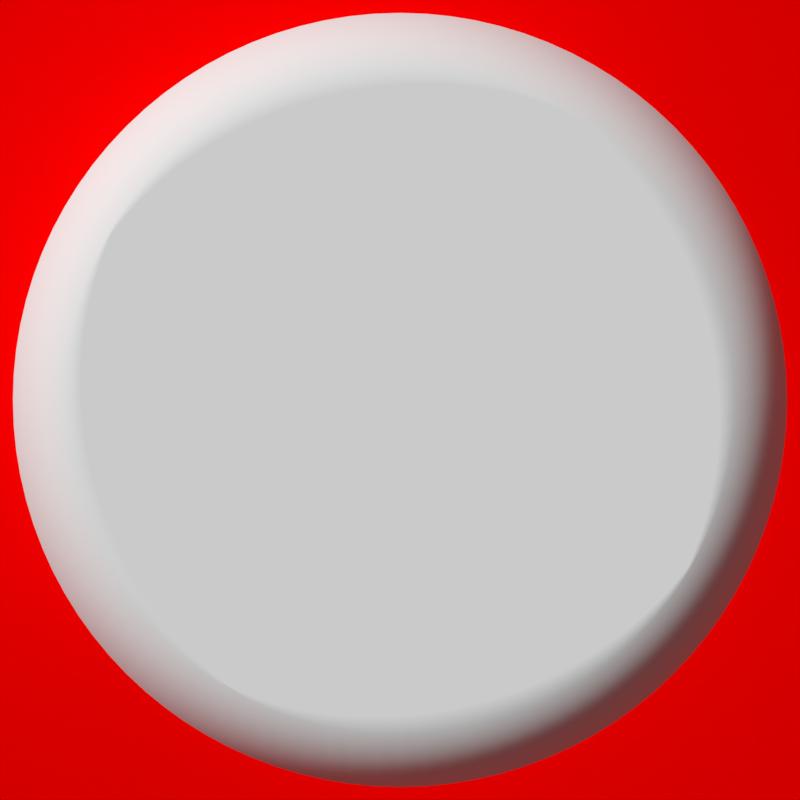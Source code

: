 # Source: knob.blend  (saved by Blender 2.78.0; exported with 4.5.12 LTS)
import bpy
from mathutils import Matrix  # noqa: F401  (used for matrix-valued properties, if any)

bpy.ops.wm.read_factory_settings(use_empty=True)
scene = bpy.context.scene
scene.name = 'Scene'

# ---- collections
col_collection_1 = bpy.data.collections.new('Collection 1'); scene.collection.children.link(col_collection_1)

# ---- materials (node trees are filled in below, after node groups)
mat_material_001 = bpy.data.materials.new('Material.001')
mat_material_001.alpha_threshold = 0.0
mat_material_001.roughness = 0.5
mat_material_002 = bpy.data.materials.new('Material.002')
mat_material_002.alpha_threshold = 0.0
mat_material_002.roughness = 0.5

# ---- material node trees
mat_material_001.use_nodes = True; mat_material_001.node_tree.nodes.clear()
_N = mat_material_001.node_tree.nodes; _L = mat_material_001.node_tree.links
n0 = _N.new('ShaderNodeOutputMaterial'); n0.name = 'Material Output'; n0.location = (626, 300)
n1 = _N.new('ShaderNodeBsdfDiffuse'); n1.name = 'Diffuse BSDF'; n1.location = (19, 239)
n1.inputs[0].default_value = (1.0, 0.0, 0.0, 1.0)
_L.new(n1.outputs[0], n0.inputs[0])
n0.is_active_output = True
mat_material_002.use_nodes = True; mat_material_002.node_tree.nodes.clear()
_N = mat_material_002.node_tree.nodes; _L = mat_material_002.node_tree.links
n0 = _N.new('ShaderNodeOutputMaterial'); n0.name = 'Material Output'; n0.location = (471, 300)
n1 = _N.new('ShaderNodeBsdfDiffuse'); n1.name = 'Diffuse BSDF'; n1.location = (19, 184)
n1.inputs[0].default_value = (1.0, 1.0, 1.0, 1.0)
_L.new(n1.outputs[0], n0.inputs[0])
n0.is_active_output = True

# ---- world
world_world = bpy.data.worlds.new('World'); scene.world = world_world
world_world.color = (0.05088, 0.05088, 0.05088)
world_world.use_sun_shadow = False
world_world.sun_shadow_jitter_overblur = 0.0
world_world.cycles.sampling_method = 'MANUAL'

# ---- cameras
cam_camera = bpy.data.cameras.new('Camera')
cam_camera.type = 'ORTHO'
cam_camera.clip_start = 0.001
cam_camera.clip_end = 100.0
cam_camera.lens = 35.0
cam_camera.sensor_width = 32.12
cam_camera.sensor_height = 18.0
cam_camera.ortho_scale = 0.0155
cam_camera.dof.focus_distance = 0.0

# ---- lights
light_lamp = bpy.data.lights.new('Lamp', 'SUN')
light_lamp.transmission_factor = 0.0
light_lamp.cutoff_distance = 30.0
light_lamp.use_shadow = False
light_lamp.angle = 0.1993
light_lamp.energy = 2.4
light_lamp.shadow_buffer_clip_start = 1.001
light_lamp.shadow_soft_size = 0.1
light_lamp.shadow_cascade_max_distance = 1000.0

# ---- meshes
me_plane = bpy.data.meshes.new('Plane')
me_plane.from_pydata([(-1.0, -1.0, 0.0), (1.0, -1.0, 0.0), (-1.0, 1.0, 0.0), (1.0, 1.0, 0.0)], [], [(0, 1, 3, 2)])
me_plane.materials.append(mat_material_001)
me_plane.use_remesh_preserve_volume = False
me_plane.use_remesh_preserve_attributes = False
me_plane.use_mirror_vertex_groups = False
me_plane.update()
me_circle = bpy.data.meshes.new('Circle')
me_circle.from_pydata([(0.0, 0.0075, 0.0), (-0.0004905, 0.007484, 0.0), (-0.0009789, 0.007436, 0.0), (-0.001463, 0.007356, 0.0), (-0.001941, 0.007244, 0.0), (-0.002411, 0.007102, 0.0), (-0.00287, 0.006929, 0.0), (-0.003317, 0.006727, 0.0), (-0.00375, 0.006495, 0.0), (-0.004167, 0.006236, 0.0), (-0.004566, 0.00595, 0.0), (-0.004945, 0.005639, 0.0), (-0.005303, 0.005303, 0.0), (-0.005639, 0.004945, 0.0), (-0.00595, 0.004566, 0.0), (-0.006236, 0.004167, 0.0), (-0.006495, 0.00375, 0.0), (-0.006727, 0.003317, 0.0), (-0.006929, 0.00287, 0.0), (-0.007102, 0.002411, 0.0), (-0.007244, 0.001941, 0.0), (-0.007356, 0.001463, 0.0), (-0.007436, 0.0009789, 0.0), (-0.007484, 0.0004905, 0.0), (-0.0075, 1.46e-09, 0.0), (-0.007484, -0.0004905, 0.0), (-0.007436, -0.0009789, 0.0), (-0.007356, -0.001463, 0.0), (-0.007244, -0.001941, 0.0), (-0.007102, -0.002411, 0.0), (-0.006929, -0.00287, 0.0), (-0.006727, -0.003317, 0.0), (-0.006495, -0.00375, 0.0), (-0.006236, -0.004167, 0.0), (-0.00595, -0.004566, 0.0), (-0.005639, -0.004945, 0.0), (-0.005303, -0.005303, 0.0), (-0.004945, -0.005639, 0.0), (-0.004566, -0.00595, 0.0), (-0.004167, -0.006236, 0.0), (-0.00375, -0.006495, 0.0), (-0.003317, -0.006727, 0.0), (-0.00287, -0.006929, 0.0), (-0.002411, -0.007102, 0.0), (-0.001941, -0.007244, 0.0), (-0.001463, -0.007356, 0.0), (-0.0009789, -0.007436, 0.0), (-0.0004905, -0.007484, 0.0), (1.138e-08, -0.0075, 0.0), (0.0004905, -0.007484, 0.0), (0.000979, -0.007436, 0.0), (0.001463, -0.007356, 0.0), (0.001941, -0.007244, 0.0), (0.002411, -0.007102, 0.0), (0.00287, -0.006929, 0.0), (0.003317, -0.006727, 0.0), (0.00375, -0.006495, 0.0), (0.004167, -0.006236, 0.0), (0.004566, -0.00595, 0.0), (0.004945, -0.005639, 0.0), (0.005303, -0.005303, 0.0), (0.005639, -0.004945, 0.0), (0.00595, -0.004566, 0.0), (0.006236, -0.004167, 0.0), (0.006495, -0.00375, 0.0), (0.006727, -0.003317, 0.0), (0.006929, -0.00287, 0.0), (0.007102, -0.002411, 0.0), (0.007244, -0.001941, 0.0), (0.007356, -0.001463, 0.0), (0.007436, -0.0009789, 0.0), (0.007484, -0.0004905, 0.0), (0.0075, 1.082e-08, 0.0), (0.007484, 0.0004905, 0.0), (0.007436, 0.000979, 0.0), (0.007356, 0.001463, 0.0), (0.007244, 0.001941, 0.0), (0.007102, 0.002411, 0.0), (0.006929, 0.00287, 0.0), (0.006727, 0.003317, 0.0), (0.006495, 0.00375, 0.0), (0.006236, 0.004167, 0.0), (0.00595, 0.004566, 0.0), (0.005639, 0.004945, 0.0), (0.005303, 0.005303, 0.0), (0.004945, 0.005639, 0.0), (0.004566, 0.00595, 0.0), (0.004167, 0.006236, 0.0), (0.00375, 0.006495, 0.0), (0.003317, 0.006727, 0.0), (0.00287, 0.006929, 0.0), (0.002411, 0.007102, 0.0), (0.001941, 0.007244, 0.0), (0.001463, 0.007356, 0.0), (0.000979, 0.007436, 0.0), (0.0004905, 0.007484, 0.0), (0.0, 0.0075, 0.008), (-0.0004905, 0.007484, 0.008), (-0.0009789, 0.007436, 0.008), (-0.001463, 0.007356, 0.008), (-0.001941, 0.007244, 0.008), (-0.002411, 0.007102, 0.008), (-0.00287, 0.006929, 0.008), (-0.003317, 0.006727, 0.008), (-0.00375, 0.006495, 0.008), (-0.004167, 0.006236, 0.008), (-0.004566, 0.00595, 0.008), (-0.004945, 0.005639, 0.008), (-0.005303, 0.005303, 0.008), (-0.005639, 0.004945, 0.008), (-0.00595, 0.004566, 0.008), (-0.006236, 0.004167, 0.008), (-0.006495, 0.00375, 0.008), (-0.006727, 0.003317, 0.008), (-0.006929, 0.00287, 0.008), (-0.007102, 0.002411, 0.008), (-0.007244, 0.001941, 0.008), (-0.007356, 0.001463, 0.008), (-0.007436, 0.0009789, 0.008), (-0.007484, 0.0004905, 0.008), (-0.0075, 1.46e-09, 0.008), (-0.007484, -0.0004905, 0.008), (-0.007436, -0.0009789, 0.008), (-0.007356, -0.001463, 0.008), (-0.007244, -0.001941, 0.008), (-0.007102, -0.002411, 0.008), (-0.006929, -0.00287, 0.008), (-0.006727, -0.003317, 0.008), (-0.006495, -0.00375, 0.008), (-0.006236, -0.004167, 0.008), (-0.00595, -0.004566, 0.008), (-0.005639, -0.004945, 0.008), (-0.005303, -0.005303, 0.008), (-0.004945, -0.005639, 0.008), (-0.004566, -0.00595, 0.008), (-0.004167, -0.006236, 0.008), (-0.00375, -0.006495, 0.008), (-0.003317, -0.006727, 0.008), (-0.00287, -0.006929, 0.008), (-0.002411, -0.007102, 0.008), (-0.001941, -0.007244, 0.008), (-0.001463, -0.007356, 0.008), (-0.0009789, -0.007436, 0.008), (-0.0004905, -0.007484, 0.008), (1.138e-08, -0.0075, 0.008), (0.0004905, -0.007484, 0.008), (0.000979, -0.007436, 0.008), (0.001463, -0.007356, 0.008), (0.001941, -0.007244, 0.008), (0.002411, -0.007102, 0.008), (0.00287, -0.006929, 0.008), (0.003317, -0.006727, 0.008), (0.00375, -0.006495, 0.008), (0.004167, -0.006236, 0.008), (0.004566, -0.00595, 0.008), (0.004945, -0.005639, 0.008), (0.005303, -0.005303, 0.008), (0.005639, -0.004945, 0.008), (0.00595, -0.004566, 0.008), (0.006236, -0.004167, 0.008), (0.006495, -0.00375, 0.008), (0.006727, -0.003317, 0.008), (0.006929, -0.00287, 0.008), (0.007102, -0.002411, 0.008), (0.007244, -0.001941, 0.008), (0.007356, -0.001463, 0.008), (0.007436, -0.0009789, 0.008), (0.007484, -0.0004905, 0.008), (0.0075, 1.082e-08, 0.008), (0.007484, 0.0004905, 0.008), (0.007436, 0.000979, 0.008), (0.007356, 0.001463, 0.008), (0.007244, 0.001941, 0.008), (0.007102, 0.002411, 0.008), (0.006929, 0.00287, 0.008), (0.006727, 0.003317, 0.008), (0.006495, 0.00375, 0.008), (0.006236, 0.004167, 0.008), (0.00595, 0.004566, 0.008), (0.005639, 0.004945, 0.008), (0.005303, 0.005303, 0.008), (0.004945, 0.005639, 0.008), (0.004566, 0.00595, 0.008), (0.004167, 0.006236, 0.008), (0.00375, 0.006495, 0.008), (0.003317, 0.006727, 0.008), (0.00287, 0.006929, 0.008), (0.002411, 0.007102, 0.008), (0.001941, 0.007244, 0.008), (0.001463, 0.007356, 0.008), (0.000979, 0.007436, 0.008), (0.0004905, 0.007484, 0.008), (5.987e-10, 0.006498, 0.009), (-0.000425, 0.006485, 0.009), (-0.0008482, 0.006443, 0.009), (-0.001268, 0.006374, 0.009), (-0.001682, 0.006277, 0.009), (-0.002089, 0.006154, 0.009), (-0.002487, 0.006004, 0.009), (-0.002874, 0.005828, 0.009), (-0.003249, 0.005628, 0.009), (-0.00361, 0.005403, 0.009), (-0.003956, 0.005156, 0.009), (-0.004285, 0.004886, 0.009), (-0.004595, 0.004595, 0.009), (-0.004886, 0.004285, 0.009), (-0.005156, 0.003956, 0.009), (-0.005403, 0.00361, 0.009), (-0.005628, 0.003249, 0.009), (-0.005828, 0.002874, 0.009), (-0.006004, 0.002487, 0.009), (-0.006154, 0.002089, 0.009), (-0.006277, 0.001682, 0.009), (-0.006374, 0.001268, 0.009), (-0.006443, 0.0008482, 0.009), (-0.006485, 0.000425, 0.009), (-0.006498, 1.661e-09, 0.009), (-0.006485, -0.000425, 0.009), (-0.006443, -0.0008482, 0.009), (-0.006374, -0.001268, 0.009), (-0.006277, -0.001682, 0.009), (-0.006154, -0.002089, 0.009), (-0.006004, -0.002487, 0.009), (-0.005828, -0.002874, 0.009), (-0.005628, -0.003249, 0.009), (-0.005403, -0.00361, 0.009), (-0.005156, -0.003956, 0.009), (-0.004886, -0.004285, 0.009), (-0.004595, -0.004595, 0.009), (-0.004285, -0.004886, 0.009), (-0.003956, -0.005156, 0.009), (-0.00361, -0.005403, 0.009), (-0.003249, -0.005628, 0.009), (-0.002874, -0.005828, 0.009), (-0.002487, -0.006004, 0.009), (-0.002089, -0.006154, 0.009), (-0.001682, -0.006277, 0.009), (-0.001268, -0.006374, 0.009), (-0.0008482, -0.006443, 0.009), (-0.000425, -0.006485, 0.009), (1.046e-08, -0.006498, 0.009), (0.000425, -0.006485, 0.009), (0.0008482, -0.006443, 0.009), (0.001268, -0.006374, 0.009), (0.001682, -0.006277, 0.009), (0.002089, -0.006154, 0.009), (0.002487, -0.006004, 0.009), (0.002874, -0.005828, 0.009), (0.003249, -0.005628, 0.009), (0.00361, -0.005403, 0.009), (0.003956, -0.005156, 0.009), (0.004285, -0.004886, 0.009), (0.004595, -0.004595, 0.009), (0.004886, -0.004285, 0.009), (0.005156, -0.003956, 0.009), (0.005403, -0.00361, 0.009), (0.005628, -0.003249, 0.009), (0.005828, -0.002874, 0.009), (0.006004, -0.002487, 0.009), (0.006154, -0.002089, 0.009), (0.006277, -0.001682, 0.009), (0.006374, -0.001268, 0.009), (0.006443, -0.0008482, 0.009), (0.006485, -0.000425, 0.009), (0.006498, 9.769e-09, 0.009), (0.006485, 0.000425, 0.009), (0.006443, 0.0008482, 0.009), (0.006374, 0.001268, 0.009), (0.006277, 0.001682, 0.009), (0.006154, 0.002089, 0.009), (0.006004, 0.002487, 0.009), (0.005828, 0.002874, 0.009), (0.005628, 0.003249, 0.009), (0.005403, 0.00361, 0.009), (0.005156, 0.003956, 0.009), (0.004886, 0.004285, 0.009), (0.004595, 0.004595, 0.009), (0.004285, 0.004886, 0.009), (0.003956, 0.005156, 0.009), (0.00361, 0.005403, 0.009), (0.003249, 0.005628, 0.009), (0.002874, 0.005828, 0.009), (0.002487, 0.006004, 0.009), (0.002089, 0.006154, 0.009), (0.001682, 0.006277, 0.009), (0.001268, 0.006374, 0.009), (0.0008482, 0.006443, 0.009), (0.000425, 0.006485, 0.009), (-0.005592, 0.003218, 0.009), (-0.005755, 0.002813, 0.009), (-0.005893, 0.002395, 0.009), (-0.006005, 0.001968, 0.009), (-0.006091, 0.001532, 0.009), (-0.006149, 0.00109, 0.009), (-0.006181, 0.0006432, 0.009), (-0.006185, 0.0001941, 0.009), (-0.006162, -0.0002556, 0.009), (-0.006112, -0.0007039, 0.009), (-0.006035, -0.001149, 0.009), (-0.005931, -0.001589, 0.009), (-0.005801, -0.002022, 0.009), (-0.005645, -0.002446, 0.009), (-0.005464, -0.00286, 0.009), (-0.005259, -0.003261, 0.009), (-0.005031, -0.003647, 0.009), (-0.004781, -0.004018, 0.009), (-0.004509, -0.004372, 0.009), (-0.004217, -0.004707, 0.009), (-0.003906, -0.005021, 0.009), (-0.003578, -0.005313, 0.009), (-0.003233, -0.005583, 0.009), (-0.005328, 0.003549, 0.009), (-0.005476, 0.003128, 0.009), (-0.005599, 0.002693, 0.009), (-0.005697, 0.002248, 0.009), (-0.00577, 0.001793, 0.009), (-0.005816, 0.00133, 0.009), (-0.005835, 0.0008628, 0.009), (-0.005829, 0.0003919, 0.009), (-0.005796, -8.031e-05, 0.009), (-0.005736, -0.0005518, 0.009), (-0.005651, -0.001021, 0.009), (-0.00554, -0.001484, 0.009), (-0.005404, -0.001942, 0.009), (-0.005244, -0.00239, 0.009), (-0.005059, -0.002828, 0.009), (-0.004852, -0.003254, 0.009), (-0.004622, -0.003665, 0.009), (-0.004371, -0.00406, 0.009), (-0.0041, -0.004437, 0.009), (-0.00381, -0.004795, 0.009), (-0.003503, -0.005132, 0.009), (-0.003179, -0.005447, 0.009), (-0.00284, -0.005738, 0.009), (-0.005039, 0.003866, 0.009), (-0.005169, 0.003431, 0.009), (-0.005275, 0.002982, 0.009), (-0.005356, 0.00252, 0.009), (-0.005413, 0.002049, 0.009), (-0.005444, 0.001569, 0.009), (-0.005451, 0.001082, 0.009), (-0.005432, 0.000592, 0.009), (-0.005388, 9.959e-05, 0.009), (-0.00532, -0.0003928, 0.009), (-0.005226, -0.000883, 0.009), (-0.005109, -0.001369, 0.009), (-0.004968, -0.001848, 0.009), (-0.004803, -0.00232, 0.009), (-0.004617, -0.00278, 0.009), (-0.004408, -0.003229, 0.009), (-0.004179, -0.003663, 0.009), (-0.00393, -0.004081, 0.009), (-0.003663, -0.00448, 0.009), (-0.003378, -0.004861, 0.009), (-0.003077, -0.00522, 0.009), (-0.002761, -0.005556, 0.009), (-0.002431, -0.005867, 0.009), (-0.004726, 0.004166, 0.009), (-0.004835, 0.003721, 0.009), (-0.00492, 0.003259, 0.009), (-0.004983, 0.002785, 0.009), (-0.005022, 0.002299, 0.009), (-0.005038, 0.001803, 0.009), (-0.00503, 0.001301, 0.009), (-0.004998, 0.0007933, 0.009), (-0.004943, 0.000283, 0.009), (-0.004865, -0.000228, 0.009), (-0.004763, -0.0007374, 0.009), (-0.00464, -0.001243, 0.009), (-0.004494, -0.001743, 0.009), (-0.004327, -0.002235, 0.009), (-0.004139, -0.002717, 0.009), (-0.003932, -0.003186, 0.009), (-0.003706, -0.003641, 0.009), (-0.003461, -0.004081, 0.009), (-0.0032, -0.004502, 0.009), (-0.002923, -0.004903, 0.009), (-0.002631, -0.005283, 0.009), (-0.002327, -0.005639, 0.009), (-0.00201, -0.005971, 0.009), (-0.004391, 0.00445, 0.009), (-0.004475, 0.003995, 0.009), (-0.004539, 0.003525, 0.009), (-0.004581, 0.003039, 0.009), (-0.004601, 0.002541, 0.009), (-0.004599, 0.002033, 0.009), (-0.004576, 0.001517, 0.009), (-0.00453, 0.0009946, 0.009), (-0.004463, 0.0004688, 0.009), (-0.004375, -5.854e-05, 0.009), (-0.004266, -0.000585, 0.009), (-0.004137, -0.001108, 0.009), (-0.003987, -0.001626, 0.009), (-0.003818, -0.002137, 0.009), (-0.003631, -0.002638, 0.009), (-0.003426, -0.003127, 0.009), (-0.003204, -0.003602, 0.009), (-0.002967, -0.00406, 0.009), (-0.002714, -0.004501, 0.009), (-0.002448, -0.004922, 0.009), (-0.002169, -0.005322, 0.009), (-0.001878, -0.005698, 0.009), (-0.001577, -0.006049, 0.009), (-0.004034, 0.004715, 0.009), (-0.004094, 0.004254, 0.009), (-0.004133, 0.003776, 0.009), (-0.004153, 0.003282, 0.009), (-0.004152, 0.002775, 0.009), (-0.004132, 0.002257, 0.009), (-0.004092, 0.001729, 0.009), (-0.004032, 0.001195, 0.009), (-0.003953, 0.0006556, 0.009), (-0.003855, 0.0001144, 0.009), (-0.003738, -0.0004267, 0.009), (-0.003603, -0.0009655, 0.009), (-0.003451, -0.0015, 0.009), (-0.003281, -0.002027, 0.009), (-0.003096, -0.002544, 0.009), (-0.002895, -0.003051, 0.009), (-0.002679, -0.003543, 0.009), (-0.00245, -0.00402, 0.009), (-0.002208, -0.00448, 0.009), (-0.001955, -0.004919, 0.009), (-0.001691, -0.005337, 0.009), (-0.001418, -0.005731, 0.009), (-0.001137, -0.0061, 0.009), (-0.003659, 0.00496, 0.009), (-0.003691, 0.004496, 0.009), (-0.003705, 0.004013, 0.009), (-0.0037, 0.003513, 0.009), (-0.003679, 0.002999, 0.009), (-0.003639, 0.002473, 0.009), (-0.003582, 0.001936, 0.009), (-0.003507, 0.001392, 0.009), (-0.003416, 0.0008424, 0.009), (-0.003308, 0.0002897, 0.009), (-0.003183, -0.0002637, 0.009), (-0.003044, -0.0008155, 0.009), (-0.002889, -0.001363, 0.009), (-0.00272, -0.001905, 0.009), (-0.002537, -0.002437, 0.009), (-0.002341, -0.002959, 0.009), (-0.002134, -0.003468, 0.009), (-0.001915, -0.003961, 0.009), (-0.001686, -0.004437, 0.009), (-0.001448, -0.004893, 0.009), (-0.001202, -0.005327, 0.009), (-0.0009486, -0.005739, 0.009), (-0.0006893, -0.006125, 0.009), (-0.003267, 0.005184, 0.009), (-0.00327, 0.004719, 0.009), (-0.003257, 0.004233, 0.009), (-0.003228, 0.00373, 0.009), (-0.003183, 0.003212, 0.009), (-0.003123, 0.00268, 0.009), (-0.003049, 0.002137, 0.009), (-0.002959, 0.001586, 0.009), (-0.002855, 0.001028, 0.009), (-0.002737, 0.0004661, 0.009), (-0.002606, -9.718e-05, 0.009), (-0.002462, -0.0006596, 0.009), (-0.002305, -0.001219, 0.009), (-0.002137, -0.001772, 0.009), (-0.001959, -0.002318, 0.009), (-0.00177, -0.002853, 0.009), (-0.001572, -0.003375, 0.009), (-0.001365, -0.003883, 0.009), (-0.001151, -0.004373, 0.009), (-0.0009301, -0.004844, 0.009), (-0.0007036, -0.005294, 0.009), (-0.0004725, -0.005721, 0.009), (-0.0002376, -0.006123, 0.009), (-0.00286, 0.005386, 0.009), (-0.002832, 0.004922, 0.009), (-0.002791, 0.004436, 0.009), (-0.002737, 0.003932, 0.009), (-0.002669, 0.003412, 0.009), (-0.002589, 0.002877, 0.009), (-0.002496, 0.002331, 0.009), (-0.002392, 0.001774, 0.009), (-0.002275, 0.001211, 0.009), (-0.002148, 0.0006425, 0.009), (-0.00201, 7.173e-05, 0.009), (-0.001862, -0.0004989, 0.009), (-0.001705, -0.001067, 0.009), (-0.001539, -0.00163, 0.009), (-0.001365, -0.002186, 0.009), (-0.001184, -0.002732, 0.009), (-0.0009967, -0.003267, 0.009), (-0.0008037, -0.003786, 0.009), (-0.0006058, -0.00429, 0.009), (-0.000404, -0.004774, 0.009), (-0.0001992, -0.005238, 0.009), (7.873e-06, -0.005679, 0.009), (0.0002162, -0.006095, 0.009), (-0.00244, 0.005566, 0.009), (-0.002381, 0.005104, 0.009), (-0.002312, 0.004621, 0.009), (-0.002232, 0.004119, 0.009), (-0.002141, 0.003599, 0.009), (-0.00204, 0.003063, 0.009), (-0.001929, 0.002515, 0.009), (-0.001809, 0.001957, 0.009), (-0.001681, 0.00139, 0.009), (-0.001544, 0.0008175, 0.009), (-0.0014, 0.0002418, 0.009), (-0.001249, -0.0003347, 0.009), (-0.001092, -0.0009094, 0.009), (-0.0009286, -0.00148, 0.009), (-0.0007607, -0.002044, 0.009), (-0.0005886, -0.002599, 0.009), (-0.0004131, -0.003143, 0.009), (-0.0002348, -0.003673, 0.009), (-5.464e-05, -0.004187, 0.009), (0.0001267, -0.004683, 0.009), (0.0003084, -0.005158, 0.009), (0.0004898, -0.005611, 0.009), (0.00067, -0.00604, 0.009), (-0.002009, 0.005722, 0.009), (-0.001919, 0.005265, 0.009), (-0.001821, 0.004787, 0.009), (-0.001715, 0.004288, 0.009), (-0.0016, 0.00377, 0.009), (-0.001479, 0.003237, 0.009), (-0.001351, 0.00269, 0.009), (-0.001216, 0.002131, 0.009), (-0.001076, 0.001564, 0.009), (-0.0009302, 0.00099, 0.009), (-0.0007804, 0.0004118, 0.009), (-0.0006267, -0.0001679, 0.009), (-0.0004699, -0.0007469, 0.009), (-0.0003106, -0.001322, 0.009), (-0.0001495, -0.001892, 0.009), (1.272e-05, -0.002454, 0.009), (0.0001754, -0.003005, 0.009), (0.0003378, -0.003543, 0.009), (0.0004992, -0.004065, 0.009), (0.0006589, -0.00457, 0.009), (0.0008163, -0.005056, 0.009), (0.0009707, -0.005519, 0.009), (0.001121, -0.005959, 0.009), (-0.001568, 0.005853, 0.009), (-0.001448, 0.005404, 0.009), (-0.001321, 0.004932, 0.009), (-0.001189, 0.004439, 0.009), (-0.001052, 0.003926, 0.009), (-0.0009102, 0.003397, 0.009), (-0.0007646, 0.002853, 0.009), (-0.0006156, 0.002298, 0.009), (-0.000464, 0.001732, 0.009), (-0.0003105, 0.001159, 0.009), (-0.0001556, 0.0005806, 0.009), (2.328e-09, 3.551e-09, 0.009), (0.0001556, -0.0005806, 0.009), (0.0003105, -0.001159, 0.009), (0.000464, -0.001732, 0.009), (0.0006156, -0.002298, 0.009), (0.0007646, -0.002853, 0.009), (0.0009103, -0.003397, 0.009), (0.001052, -0.003926, 0.009), (0.001189, -0.004439, 0.009), (0.001321, -0.004932, 0.009), (0.001448, -0.005404, 0.009), (0.001568, -0.005853, 0.009), (-0.001121, 0.005959, 0.009), (-0.0009707, 0.00552, 0.009), (-0.0008163, 0.005056, 0.009), (-0.0006589, 0.00457, 0.009), (-0.0004992, 0.004065, 0.009), (-0.0003377, 0.003543, 0.009), (-0.0001754, 0.003005, 0.009), (-1.272e-05, 0.002454, 0.009), (0.0001495, 0.001892, 0.009), (0.0003106, 0.001322, 0.009), (0.0004699, 0.0007469, 0.009), (0.0006267, 0.0001679, 0.009), (0.0007804, -0.0004118, 0.009), (0.0009302, -0.00099, 0.009), (0.001076, -0.001564, 0.009), (0.001216, -0.002131, 0.009), (0.001351, -0.00269, 0.009), (0.001479, -0.003237, 0.009), (0.0016, -0.00377, 0.009), (0.001715, -0.004288, 0.009), (0.001821, -0.004787, 0.009), (0.001919, -0.005265, 0.009), (0.002009, -0.005722, 0.009), (-0.00067, 0.00604, 0.009), (-0.0004898, 0.005611, 0.009), (-0.0003084, 0.005158, 0.009), (-0.0001267, 0.004683, 0.009), (5.465e-05, 0.004187, 0.009), (0.0002348, 0.003673, 0.009), (0.0004131, 0.003143, 0.009), (0.0005886, 0.002599, 0.009), (0.0007607, 0.002044, 0.009), (0.0009286, 0.00148, 0.009), (0.001092, 0.0009094, 0.009), (0.001249, 0.0003347, 0.009), (0.0014, -0.0002418, 0.009), (0.001544, -0.0008175, 0.009), (0.001681, -0.00139, 0.009), (0.001809, -0.001957, 0.009), (0.001929, -0.002515, 0.009), (0.00204, -0.003063, 0.009), (0.002141, -0.003599, 0.009), (0.002232, -0.004119, 0.009), (0.002312, -0.004621, 0.009), (0.002381, -0.005104, 0.009), (0.00244, -0.005566, 0.009), (-0.0002162, 0.006095, 0.009), (-7.863e-06, 0.005679, 0.009), (0.0001992, 0.005238, 0.009), (0.000404, 0.004774, 0.009), (0.0006058, 0.00429, 0.009), (0.0008037, 0.003786, 0.009), (0.0009967, 0.003267, 0.009), (0.001184, 0.002732, 0.009), (0.001365, 0.002186, 0.009), (0.001539, 0.00163, 0.009), (0.001705, 0.001067, 0.009), (0.001862, 0.000499, 0.009), (0.00201, -7.172e-05, 0.009), (0.002148, -0.0006425, 0.009), (0.002275, -0.001211, 0.009), (0.002392, -0.001774, 0.009), (0.002496, -0.002331, 0.009), (0.002589, -0.002877, 0.009), (0.002669, -0.003412, 0.009), (0.002737, -0.003932, 0.009), (0.002791, -0.004436, 0.009), (0.002833, -0.004922, 0.009), (0.00286, -0.005386, 0.009), (0.0002376, 0.006123, 0.009), (0.0004725, 0.005721, 0.009), (0.0007036, 0.005294, 0.009), (0.0009301, 0.004844, 0.009), (0.001151, 0.004373, 0.009), (0.001365, 0.003883, 0.009), (0.001572, 0.003375, 0.009), (0.00177, 0.002853, 0.009), (0.001959, 0.002318, 0.009), (0.002137, 0.001772, 0.009), (0.002305, 0.001219, 0.009), (0.002462, 0.0006596, 0.009), (0.002606, 9.719e-05, 0.009), (0.002737, -0.0004661, 0.009), (0.002855, -0.001028, 0.009), (0.002959, -0.001586, 0.009), (0.003049, -0.002137, 0.009), (0.003123, -0.00268, 0.009), (0.003183, -0.003212, 0.009), (0.003228, -0.00373, 0.009), (0.003257, -0.004233, 0.009), (0.00327, -0.004719, 0.009), (0.003267, -0.005184, 0.009), (0.0006893, 0.006125, 0.009), (0.0009486, 0.005739, 0.009), (0.001202, 0.005327, 0.009), (0.001448, 0.004893, 0.009), (0.001686, 0.004437, 0.009), (0.001915, 0.003961, 0.009), (0.002134, 0.003468, 0.009), (0.002341, 0.002959, 0.009), (0.002537, 0.002437, 0.009), (0.00272, 0.001905, 0.009), (0.002889, 0.001363, 0.009), (0.003044, 0.0008155, 0.009), (0.003183, 0.0002637, 0.009), (0.003308, -0.0002897, 0.009), (0.003416, -0.0008424, 0.009), (0.003507, -0.001392, 0.009), (0.003582, -0.001936, 0.009), (0.003639, -0.002473, 0.009), (0.003679, -0.002999, 0.009), (0.0037, -0.003513, 0.009), (0.003705, -0.004013, 0.009), (0.003691, -0.004496, 0.009), (0.003659, -0.00496, 0.009), (0.001137, 0.0061, 0.009), (0.001418, 0.005731, 0.009), (0.001691, 0.005337, 0.009), (0.001955, 0.004919, 0.009), (0.002208, 0.00448, 0.009), (0.00245, 0.00402, 0.009), (0.002679, 0.003543, 0.009), (0.002895, 0.003051, 0.009), (0.003096, 0.002544, 0.009), (0.003281, 0.002027, 0.009), (0.003451, 0.0015, 0.009), (0.003603, 0.0009655, 0.009), (0.003738, 0.0004267, 0.009), (0.003855, -0.0001144, 0.009), (0.003953, -0.0006556, 0.009), (0.004032, -0.001195, 0.009), (0.004092, -0.001729, 0.009), (0.004132, -0.002257, 0.009), (0.004152, -0.002775, 0.009), (0.004153, -0.003282, 0.009), (0.004133, -0.003776, 0.009), (0.004094, -0.004254, 0.009), (0.004035, -0.004715, 0.009), (0.001577, 0.006049, 0.009), (0.001878, 0.005698, 0.009), (0.002169, 0.005322, 0.009), (0.002448, 0.004922, 0.009), (0.002714, 0.004501, 0.009), (0.002967, 0.00406, 0.009), (0.003204, 0.003602, 0.009), (0.003426, 0.003127, 0.009), (0.003631, 0.002638, 0.009), (0.003818, 0.002137, 0.009), (0.003987, 0.001626, 0.009), (0.004137, 0.001108, 0.009), (0.004266, 0.000585, 0.009), (0.004375, 5.854e-05, 0.009), (0.004463, -0.0004688, 0.009), (0.00453, -0.0009946, 0.009), (0.004576, -0.001517, 0.009), (0.004599, -0.002033, 0.009), (0.004601, -0.002541, 0.009), (0.004581, -0.003039, 0.009), (0.004539, -0.003525, 0.009), (0.004475, -0.003995, 0.009), (0.004391, -0.00445, 0.009), (0.00201, 0.005971, 0.009), (0.002327, 0.005639, 0.009), (0.002631, 0.005283, 0.009), (0.002923, 0.004903, 0.009), (0.0032, 0.004502, 0.009), (0.003461, 0.004081, 0.009), (0.003706, 0.003641, 0.009), (0.003932, 0.003186, 0.009), (0.004139, 0.002717, 0.009), (0.004327, 0.002235, 0.009), (0.004494, 0.001743, 0.009), (0.00464, 0.001243, 0.009), (0.004763, 0.0007375, 0.009), (0.004865, 0.000228, 0.009), (0.004943, -0.000283, 0.009), (0.004998, -0.0007933, 0.009), (0.00503, -0.001301, 0.009), (0.005038, -0.001803, 0.009), (0.005022, -0.002299, 0.009), (0.004983, -0.002785, 0.009), (0.00492, -0.003259, 0.009), (0.004835, -0.003721, 0.009), (0.004726, -0.004166, 0.009), (0.002431, 0.005867, 0.009), (0.002761, 0.005556, 0.009), (0.003077, 0.00522, 0.009), (0.003378, 0.004861, 0.009), (0.003663, 0.00448, 0.009), (0.00393, 0.004081, 0.009), (0.004179, 0.003663, 0.009), (0.004408, 0.003229, 0.009), (0.004617, 0.00278, 0.009), (0.004803, 0.00232, 0.009), (0.004968, 0.001848, 0.009), (0.005109, 0.001369, 0.009), (0.005226, 0.000883, 0.009), (0.00532, 0.0003928, 0.009), (0.005388, -9.958e-05, 0.009), (0.005432, -0.000592, 0.009), (0.005451, -0.001082, 0.009), (0.005444, -0.001569, 0.009), (0.005413, -0.002049, 0.009), (0.005356, -0.00252, 0.009), (0.005275, -0.002982, 0.009), (0.005169, -0.003431, 0.009), (0.005039, -0.003866, 0.009), (0.00284, 0.005738, 0.009), (0.003179, 0.005447, 0.009), (0.003503, 0.005132, 0.009), (0.00381, 0.004795, 0.009), (0.0041, 0.004437, 0.009), (0.004371, 0.00406, 0.009), (0.004622, 0.003665, 0.009), (0.004852, 0.003254, 0.009), (0.005059, 0.002828, 0.009), (0.005244, 0.00239, 0.009), (0.005404, 0.001942, 0.009), (0.00554, 0.001484, 0.009), (0.005651, 0.001021, 0.009), (0.005736, 0.0005518, 0.009), (0.005796, 8.032e-05, 0.009), (0.005829, -0.0003919, 0.009), (0.005835, -0.0008627, 0.009), (0.005816, -0.00133, 0.009), (0.00577, -0.001793, 0.009), (0.005697, -0.002248, 0.009), (0.005599, -0.002693, 0.009), (0.005476, -0.003128, 0.009), (0.005328, -0.003549, 0.009), (0.003233, 0.005583, 0.009), (0.003578, 0.005313, 0.009), (0.003906, 0.005021, 0.009), (0.004217, 0.004707, 0.009), (0.004509, 0.004372, 0.009), (0.004781, 0.004018, 0.009), (0.005031, 0.003647, 0.009), (0.005259, 0.003261, 0.009), (0.005464, 0.00286, 0.009), (0.005645, 0.002446, 0.009), (0.005801, 0.002022, 0.009), (0.005931, 0.001589, 0.009), (0.006035, 0.001149, 0.009), (0.006112, 0.0007039, 0.009), (0.006162, 0.0002556, 0.009), (0.006185, -0.0001941, 0.009), (0.006181, -0.0006432, 0.009), (0.006149, -0.00109, 0.009), (0.006091, -0.001532, 0.009), (0.006005, -0.001968, 0.009), (0.005893, -0.002395, 0.009), (0.005755, -0.002813, 0.009), (0.005592, -0.003218, 0.009)], [], [(94, 93, 189, 190), (68, 67, 163, 164), (42, 41, 137, 138), (16, 15, 111, 112), (95, 94, 190, 191), (69, 68, 164, 165), (43, 42, 138, 139), (17, 16, 112, 113), (0, 95, 191, 96), (70, 69, 165, 166), (44, 43, 139, 140), (18, 17, 113, 114), (71, 70, 166, 167), (45, 44, 140, 141), (19, 18, 114, 115), (72, 71, 167, 168), (46, 45, 141, 142), (20, 19, 115, 116), (73, 72, 168, 169), (47, 46, 142, 143), (21, 20, 116, 117), (74, 73, 169, 170), (48, 47, 143, 144), (22, 21, 117, 118), (75, 74, 170, 171), (49, 48, 144, 145), (23, 22, 118, 119), (76, 75, 171, 172), (50, 49, 145, 146), (24, 23, 119, 120), (77, 76, 172, 173), (51, 50, 146, 147), (25, 24, 120, 121), (78, 77, 173, 174), (52, 51, 147, 148), (26, 25, 121, 122), (79, 78, 174, 175), (53, 52, 148, 149), (27, 26, 122, 123), (1, 0, 96, 97), (80, 79, 175, 176), (54, 53, 149, 150), (28, 27, 123, 124), (2, 1, 97, 98), (81, 80, 176, 177), (55, 54, 150, 151), (29, 28, 124, 125), (3, 2, 98, 99), (82, 81, 177, 178), (56, 55, 151, 152), (30, 29, 125, 126), (4, 3, 99, 100), (83, 82, 178, 179), (57, 56, 152, 153), (31, 30, 126, 127), (5, 4, 100, 101), (84, 83, 179, 180), (58, 57, 153, 154), (32, 31, 127, 128), (6, 5, 101, 102), (85, 84, 180, 181), (59, 58, 154, 155), (33, 32, 128, 129), (7, 6, 102, 103), (86, 85, 181, 182), (60, 59, 155, 156), (34, 33, 129, 130), (8, 7, 103, 104), (87, 86, 182, 183), (61, 60, 156, 157), (35, 34, 130, 131), (9, 8, 104, 105), (88, 87, 183, 184), (62, 61, 157, 158), (36, 35, 131, 132), (10, 9, 105, 106), (89, 88, 184, 185), (63, 62, 158, 159), (37, 36, 132, 133), (11, 10, 106, 107), (90, 89, 185, 186), (64, 63, 159, 160), (38, 37, 133, 134), (12, 11, 107, 108), (91, 90, 186, 187), (65, 64, 160, 161), (39, 38, 134, 135), (13, 12, 108, 109), (92, 91, 187, 188), (66, 65, 161, 162), (40, 39, 135, 136), (14, 13, 109, 110), (93, 92, 188, 189), (67, 66, 162, 163), (41, 40, 136, 137), (15, 14, 110, 111), (173, 172, 268, 269), (147, 146, 242, 243), (121, 120, 216, 217), (174, 173, 269, 270), (148, 147, 243, 244), (122, 121, 217, 218), (175, 174, 270, 271), (149, 148, 244, 245), (123, 122, 218, 219), (97, 96, 192, 193), (176, 175, 271, 272), (150, 149, 245, 246), (124, 123, 219, 220), (98, 97, 193, 194), (177, 176, 272, 273), (151, 150, 246, 247), (125, 124, 220, 221), (99, 98, 194, 195), (178, 177, 273, 274), (152, 151, 247, 248), (126, 125, 221, 222), (100, 99, 195, 196), (179, 178, 274, 275), (153, 152, 248, 249), (127, 126, 222, 223), (101, 100, 196, 197), (180, 179, 275, 276), (154, 153, 249, 250), (128, 127, 223, 224), (102, 101, 197, 198), (181, 180, 276, 277), (155, 154, 250, 251), (129, 128, 224, 225), (103, 102, 198, 199), (182, 181, 277, 278), (156, 155, 251, 252), (130, 129, 225, 226), (104, 103, 199, 200), (183, 182, 278, 279), (157, 156, 252, 253), (131, 130, 226, 227), (105, 104, 200, 201), (184, 183, 279, 280), (158, 157, 253, 254), (132, 131, 227, 228), (106, 105, 201, 202), (185, 184, 280, 281), (159, 158, 254, 255), (133, 132, 228, 229), (107, 106, 202, 203), (186, 185, 281, 282), (160, 159, 255, 256), (134, 133, 229, 230), (108, 107, 203, 204), (187, 186, 282, 283), (161, 160, 256, 257), (135, 134, 230, 231), (109, 108, 204, 205), (188, 187, 283, 284), (162, 161, 257, 258), (136, 135, 231, 232), (110, 109, 205, 206), (189, 188, 284, 285), (163, 162, 258, 259), (137, 136, 232, 233), (111, 110, 206, 207), (190, 189, 285, 286), (164, 163, 259, 260), (138, 137, 233, 234), (112, 111, 207, 208), (191, 190, 286, 287), (165, 164, 260, 261), (139, 138, 234, 235), (113, 112, 208, 209), (96, 191, 287, 192), (166, 165, 261, 262), (140, 139, 235, 236), (114, 113, 209, 210), (167, 166, 262, 263), (141, 140, 236, 237), (115, 114, 210, 211), (168, 167, 263, 264), (142, 141, 237, 238), (116, 115, 211, 212), (169, 168, 264, 265), (143, 142, 238, 239), (117, 116, 212, 213), (170, 169, 265, 266), (144, 143, 239, 240), (118, 117, 213, 214), (171, 170, 266, 267), (145, 144, 240, 241), (119, 118, 214, 215), (172, 171, 267, 268), (146, 145, 241, 242), (120, 119, 215, 216), (208, 207, 288, 209), (207, 206, 311, 288), (206, 205, 334, 311), (205, 204, 357, 334), (204, 203, 380, 357), (203, 202, 403, 380), (202, 201, 426, 403), (201, 200, 449, 426), (200, 199, 472, 449), (199, 198, 495, 472), (198, 197, 518, 495), (197, 196, 541, 518), (196, 195, 564, 541), (195, 194, 587, 564), (194, 193, 610, 587), (193, 192, 633, 610), (192, 287, 656, 633), (287, 286, 679, 656), (286, 285, 702, 679), (285, 284, 725, 702), (284, 283, 748, 725), (283, 282, 771, 748), (282, 281, 794, 771), (281, 280, 279, 794), (209, 288, 289, 210), (288, 311, 312, 289), (311, 334, 335, 312), (334, 357, 358, 335), (357, 380, 381, 358), (380, 403, 404, 381), (403, 426, 427, 404), (426, 449, 450, 427), (449, 472, 473, 450), (472, 495, 496, 473), (495, 518, 519, 496), (518, 541, 542, 519), (541, 564, 565, 542), (564, 587, 588, 565), (587, 610, 611, 588), (610, 633, 634, 611), (633, 656, 657, 634), (656, 679, 680, 657), (679, 702, 703, 680), (702, 725, 726, 703), (725, 748, 749, 726), (748, 771, 772, 749), (771, 794, 795, 772), (794, 279, 278, 795), (210, 289, 290, 211), (289, 312, 313, 290), (312, 335, 336, 313), (335, 358, 359, 336), (358, 381, 382, 359), (381, 404, 405, 382), (404, 427, 428, 405), (427, 450, 451, 428), (450, 473, 474, 451), (473, 496, 497, 474), (496, 519, 520, 497), (519, 542, 543, 520), (542, 565, 566, 543), (565, 588, 589, 566), (588, 611, 612, 589), (611, 634, 635, 612), (634, 657, 658, 635), (657, 680, 681, 658), (680, 703, 704, 681), (703, 726, 727, 704), (726, 749, 750, 727), (749, 772, 773, 750), (772, 795, 796, 773), (795, 278, 277, 796), (211, 290, 291, 212), (290, 313, 314, 291), (313, 336, 337, 314), (336, 359, 360, 337), (359, 382, 383, 360), (382, 405, 406, 383), (405, 428, 429, 406), (428, 451, 452, 429), (451, 474, 475, 452), (474, 497, 498, 475), (497, 520, 521, 498), (520, 543, 544, 521), (543, 566, 567, 544), (566, 589, 590, 567), (589, 612, 613, 590), (612, 635, 636, 613), (635, 658, 659, 636), (658, 681, 682, 659), (681, 704, 705, 682), (704, 727, 728, 705), (727, 750, 751, 728), (750, 773, 774, 751), (773, 796, 797, 774), (796, 277, 276, 797), (212, 291, 292, 213), (291, 314, 315, 292), (314, 337, 338, 315), (337, 360, 361, 338), (360, 383, 384, 361), (383, 406, 407, 384), (406, 429, 430, 407), (429, 452, 453, 430), (452, 475, 476, 453), (475, 498, 499, 476), (498, 521, 522, 499), (521, 544, 545, 522), (544, 567, 568, 545), (567, 590, 591, 568), (590, 613, 614, 591), (613, 636, 637, 614), (636, 659, 660, 637), (659, 682, 683, 660), (682, 705, 706, 683), (705, 728, 729, 706), (728, 751, 752, 729), (751, 774, 775, 752), (774, 797, 798, 775), (797, 276, 275, 798), (213, 292, 293, 214), (292, 315, 316, 293), (315, 338, 339, 316), (338, 361, 362, 339), (361, 384, 385, 362), (384, 407, 408, 385), (407, 430, 431, 408), (430, 453, 454, 431), (453, 476, 477, 454), (476, 499, 500, 477), (499, 522, 523, 500), (522, 545, 546, 523), (545, 568, 569, 546), (568, 591, 592, 569), (591, 614, 615, 592), (614, 637, 638, 615), (637, 660, 661, 638), (660, 683, 684, 661), (683, 706, 707, 684), (706, 729, 730, 707), (729, 752, 753, 730), (752, 775, 776, 753), (775, 798, 799, 776), (798, 275, 274, 799), (214, 293, 294, 215), (293, 316, 317, 294), (316, 339, 340, 317), (339, 362, 363, 340), (362, 385, 386, 363), (385, 408, 409, 386), (408, 431, 432, 409), (431, 454, 455, 432), (454, 477, 478, 455), (477, 500, 501, 478), (500, 523, 524, 501), (523, 546, 547, 524), (546, 569, 570, 547), (569, 592, 593, 570), (592, 615, 616, 593), (615, 638, 639, 616), (638, 661, 662, 639), (661, 684, 685, 662), (684, 707, 708, 685), (707, 730, 731, 708), (730, 753, 754, 731), (753, 776, 777, 754), (776, 799, 800, 777), (799, 274, 273, 800), (215, 294, 295, 216), (294, 317, 318, 295), (317, 340, 341, 318), (340, 363, 364, 341), (363, 386, 387, 364), (386, 409, 410, 387), (409, 432, 433, 410), (432, 455, 456, 433), (455, 478, 479, 456), (478, 501, 502, 479), (501, 524, 525, 502), (524, 547, 548, 525), (547, 570, 571, 548), (570, 593, 594, 571), (593, 616, 617, 594), (616, 639, 640, 617), (639, 662, 663, 640), (662, 685, 686, 663), (685, 708, 709, 686), (708, 731, 732, 709), (731, 754, 755, 732), (754, 777, 778, 755), (777, 800, 801, 778), (800, 273, 272, 801), (216, 295, 296, 217), (295, 318, 319, 296), (318, 341, 342, 319), (341, 364, 365, 342), (364, 387, 388, 365), (387, 410, 411, 388), (410, 433, 434, 411), (433, 456, 457, 434), (456, 479, 480, 457), (479, 502, 503, 480), (502, 525, 526, 503), (525, 548, 549, 526), (548, 571, 572, 549), (571, 594, 595, 572), (594, 617, 618, 595), (617, 640, 641, 618), (640, 663, 664, 641), (663, 686, 687, 664), (686, 709, 710, 687), (709, 732, 733, 710), (732, 755, 756, 733), (755, 778, 779, 756), (778, 801, 802, 779), (801, 272, 271, 802), (217, 296, 297, 218), (296, 319, 320, 297), (319, 342, 343, 320), (342, 365, 366, 343), (365, 388, 389, 366), (388, 411, 412, 389), (411, 434, 435, 412), (434, 457, 458, 435), (457, 480, 481, 458), (480, 503, 504, 481), (503, 526, 527, 504), (526, 549, 550, 527), (549, 572, 573, 550), (572, 595, 596, 573), (595, 618, 619, 596), (618, 641, 642, 619), (641, 664, 665, 642), (664, 687, 688, 665), (687, 710, 711, 688), (710, 733, 734, 711), (733, 756, 757, 734), (756, 779, 780, 757), (779, 802, 803, 780), (802, 271, 270, 803), (218, 297, 298, 219), (297, 320, 321, 298), (320, 343, 344, 321), (343, 366, 367, 344), (366, 389, 390, 367), (389, 412, 413, 390), (412, 435, 436, 413), (435, 458, 459, 436), (458, 481, 482, 459), (481, 504, 505, 482), (504, 527, 528, 505), (527, 550, 551, 528), (550, 573, 574, 551), (573, 596, 597, 574), (596, 619, 620, 597), (619, 642, 643, 620), (642, 665, 666, 643), (665, 688, 689, 666), (688, 711, 712, 689), (711, 734, 735, 712), (734, 757, 758, 735), (757, 780, 781, 758), (780, 803, 804, 781), (803, 270, 269, 804), (219, 298, 299, 220), (298, 321, 322, 299), (321, 344, 345, 322), (344, 367, 368, 345), (367, 390, 391, 368), (390, 413, 414, 391), (413, 436, 437, 414), (436, 459, 460, 437), (459, 482, 483, 460), (482, 505, 506, 483), (505, 528, 529, 506), (528, 551, 552, 529), (551, 574, 575, 552), (574, 597, 598, 575), (597, 620, 621, 598), (620, 643, 644, 621), (643, 666, 667, 644), (666, 689, 690, 667), (689, 712, 713, 690), (712, 735, 736, 713), (735, 758, 759, 736), (758, 781, 782, 759), (781, 804, 805, 782), (804, 269, 268, 805), (220, 299, 300, 221), (299, 322, 323, 300), (322, 345, 346, 323), (345, 368, 369, 346), (368, 391, 392, 369), (391, 414, 415, 392), (414, 437, 438, 415), (437, 460, 461, 438), (460, 483, 484, 461), (483, 506, 507, 484), (506, 529, 530, 507), (529, 552, 553, 530), (552, 575, 576, 553), (575, 598, 599, 576), (598, 621, 622, 599), (621, 644, 645, 622), (644, 667, 668, 645), (667, 690, 691, 668), (690, 713, 714, 691), (713, 736, 737, 714), (736, 759, 760, 737), (759, 782, 783, 760), (782, 805, 806, 783), (805, 268, 267, 806), (221, 300, 301, 222), (300, 323, 324, 301), (323, 346, 347, 324), (346, 369, 370, 347), (369, 392, 393, 370), (392, 415, 416, 393), (415, 438, 439, 416), (438, 461, 462, 439), (461, 484, 485, 462), (484, 507, 508, 485), (507, 530, 531, 508), (530, 553, 554, 531), (553, 576, 577, 554), (576, 599, 600, 577), (599, 622, 623, 600), (622, 645, 646, 623), (645, 668, 669, 646), (668, 691, 692, 669), (691, 714, 715, 692), (714, 737, 738, 715), (737, 760, 761, 738), (760, 783, 784, 761), (783, 806, 807, 784), (806, 267, 266, 807), (222, 301, 302, 223), (301, 324, 325, 302), (324, 347, 348, 325), (347, 370, 371, 348), (370, 393, 394, 371), (393, 416, 417, 394), (416, 439, 440, 417), (439, 462, 463, 440), (462, 485, 486, 463), (485, 508, 509, 486), (508, 531, 532, 509), (531, 554, 555, 532), (554, 577, 578, 555), (577, 600, 601, 578), (600, 623, 624, 601), (623, 646, 647, 624), (646, 669, 670, 647), (669, 692, 693, 670), (692, 715, 716, 693), (715, 738, 739, 716), (738, 761, 762, 739), (761, 784, 785, 762), (784, 807, 808, 785), (807, 266, 265, 808), (223, 302, 303, 224), (302, 325, 326, 303), (325, 348, 349, 326), (348, 371, 372, 349), (371, 394, 395, 372), (394, 417, 418, 395), (417, 440, 441, 418), (440, 463, 464, 441), (463, 486, 487, 464), (486, 509, 510, 487), (509, 532, 533, 510), (532, 555, 556, 533), (555, 578, 579, 556), (578, 601, 602, 579), (601, 624, 625, 602), (624, 647, 648, 625), (647, 670, 671, 648), (670, 693, 694, 671), (693, 716, 717, 694), (716, 739, 740, 717), (739, 762, 763, 740), (762, 785, 786, 763), (785, 808, 809, 786), (808, 265, 264, 809), (224, 303, 304, 225), (303, 326, 327, 304), (326, 349, 350, 327), (349, 372, 373, 350), (372, 395, 396, 373), (395, 418, 419, 396), (418, 441, 442, 419), (441, 464, 465, 442), (464, 487, 488, 465), (487, 510, 511, 488), (510, 533, 534, 511), (533, 556, 557, 534), (556, 579, 580, 557), (579, 602, 603, 580), (602, 625, 626, 603), (625, 648, 649, 626), (648, 671, 672, 649), (671, 694, 695, 672), (694, 717, 718, 695), (717, 740, 741, 718), (740, 763, 764, 741), (763, 786, 787, 764), (786, 809, 810, 787), (809, 264, 263, 810), (225, 304, 305, 226), (304, 327, 328, 305), (327, 350, 351, 328), (350, 373, 374, 351), (373, 396, 397, 374), (396, 419, 420, 397), (419, 442, 443, 420), (442, 465, 466, 443), (465, 488, 489, 466), (488, 511, 512, 489), (511, 534, 535, 512), (534, 557, 558, 535), (557, 580, 581, 558), (580, 603, 604, 581), (603, 626, 627, 604), (626, 649, 650, 627), (649, 672, 673, 650), (672, 695, 696, 673), (695, 718, 719, 696), (718, 741, 742, 719), (741, 764, 765, 742), (764, 787, 788, 765), (787, 810, 811, 788), (810, 263, 262, 811), (226, 305, 306, 227), (305, 328, 329, 306), (328, 351, 352, 329), (351, 374, 375, 352), (374, 397, 398, 375), (397, 420, 421, 398), (420, 443, 444, 421), (443, 466, 467, 444), (466, 489, 490, 467), (489, 512, 513, 490), (512, 535, 536, 513), (535, 558, 559, 536), (558, 581, 582, 559), (581, 604, 605, 582), (604, 627, 628, 605), (627, 650, 651, 628), (650, 673, 674, 651), (673, 696, 697, 674), (696, 719, 720, 697), (719, 742, 743, 720), (742, 765, 766, 743), (765, 788, 789, 766), (788, 811, 812, 789), (811, 262, 261, 812), (227, 306, 307, 228), (306, 329, 330, 307), (329, 352, 353, 330), (352, 375, 376, 353), (375, 398, 399, 376), (398, 421, 422, 399), (421, 444, 445, 422), (444, 467, 468, 445), (467, 490, 491, 468), (490, 513, 514, 491), (513, 536, 537, 514), (536, 559, 560, 537), (559, 582, 583, 560), (582, 605, 606, 583), (605, 628, 629, 606), (628, 651, 652, 629), (651, 674, 675, 652), (674, 697, 698, 675), (697, 720, 721, 698), (720, 743, 744, 721), (743, 766, 767, 744), (766, 789, 790, 767), (789, 812, 813, 790), (812, 261, 260, 813), (228, 307, 308, 229), (307, 330, 331, 308), (330, 353, 354, 331), (353, 376, 377, 354), (376, 399, 400, 377), (399, 422, 423, 400), (422, 445, 446, 423), (445, 468, 469, 446), (468, 491, 492, 469), (491, 514, 515, 492), (514, 537, 538, 515), (537, 560, 561, 538), (560, 583, 584, 561), (583, 606, 607, 584), (606, 629, 630, 607), (629, 652, 653, 630), (652, 675, 676, 653), (675, 698, 699, 676), (698, 721, 722, 699), (721, 744, 745, 722), (744, 767, 768, 745), (767, 790, 791, 768), (790, 813, 814, 791), (813, 260, 259, 814), (229, 308, 309, 230), (308, 331, 332, 309), (331, 354, 355, 332), (354, 377, 378, 355), (377, 400, 401, 378), (400, 423, 424, 401), (423, 446, 447, 424), (446, 469, 470, 447), (469, 492, 493, 470), (492, 515, 516, 493), (515, 538, 539, 516), (538, 561, 562, 539), (561, 584, 585, 562), (584, 607, 608, 585), (607, 630, 631, 608), (630, 653, 654, 631), (653, 676, 677, 654), (676, 699, 700, 677), (699, 722, 723, 700), (722, 745, 746, 723), (745, 768, 769, 746), (768, 791, 792, 769), (791, 814, 815, 792), (814, 259, 258, 815), (230, 309, 310, 231), (309, 332, 333, 310), (332, 355, 356, 333), (355, 378, 379, 356), (378, 401, 402, 379), (401, 424, 425, 402), (424, 447, 448, 425), (447, 470, 471, 448), (470, 493, 494, 471), (493, 516, 517, 494), (516, 539, 540, 517), (539, 562, 563, 540), (562, 585, 586, 563), (585, 608, 609, 586), (608, 631, 632, 609), (631, 654, 655, 632), (654, 677, 678, 655), (677, 700, 701, 678), (700, 723, 724, 701), (723, 746, 747, 724), (746, 769, 770, 747), (769, 792, 793, 770), (792, 815, 816, 793), (815, 258, 257, 816), (231, 310, 233, 232), (310, 333, 234, 233), (333, 356, 235, 234), (356, 379, 236, 235), (379, 402, 237, 236), (402, 425, 238, 237), (425, 448, 239, 238), (448, 471, 240, 239), (471, 494, 241, 240), (494, 517, 242, 241), (517, 540, 243, 242), (540, 563, 244, 243), (563, 586, 245, 244), (586, 609, 246, 245), (609, 632, 247, 246), (632, 655, 248, 247), (655, 678, 249, 248), (678, 701, 250, 249), (701, 724, 251, 250), (724, 747, 252, 251), (747, 770, 253, 252), (770, 793, 254, 253), (793, 816, 255, 254), (816, 257, 256, 255)])
me_circle.polygons.foreach_set('use_smooth', [True] * 768)
me_circle.materials.append(mat_material_002)
me_circle.use_remesh_preserve_volume = False
me_circle.use_remesh_preserve_attributes = False
me_circle.use_mirror_vertex_groups = False
me_circle.update()

# ---- objects
ob_plane = bpy.data.objects.new('Plane', me_plane)
ob_circle = bpy.data.objects.new('Circle', me_circle)
ob_lamp = bpy.data.objects.new('Lamp', light_lamp)
ob_camera = bpy.data.objects.new('Camera', cam_camera)

# ---- transforms, parenting, visibility, modifiers, constraints
ob_plane.location = (0.0, 0.0, 0.0)
ob_plane.lineart.crease_threshold = 0.0
ob_circle.location = (0.0, 0.0, 0.0)
ob_circle.lineart.crease_threshold = 0.0
ob_lamp.location = (4.076, 1.005, 5.904)
ob_lamp.rotation_euler = (0.7854, 0.0, -2.356)
ob_lamp.lock_rotations_4d = False
ob_lamp.empty_display_type = 'ARROWS'
ob_lamp.color = (0.0, 0.0, 0.0, 0.0)
ob_lamp.lineart.crease_threshold = 0.0
ob_camera.location = (0.0, 0.0, 6.0)
ob_camera.lock_rotations_4d = False
ob_camera.empty_display_type = 'ARROWS'
ob_camera.color = (0.0, 0.0, 0.0, 0.0)
ob_camera.display_type = 'WIRE'
ob_camera.lineart.crease_threshold = 0.0

# ---- collection membership
col_collection_1.objects.link(ob_plane)
col_collection_1.objects.link(ob_circle)
col_collection_1.objects.link(ob_lamp)
col_collection_1.objects.link(ob_camera)

# ---- scene / render settings (as saved in the file)
scene.camera = ob_camera
scene.frame_start = 1; scene.frame_end = 2; scene.frame_set(1)
scene.render.engine = 'CYCLES'
scene.render.image_settings.color_depth = '16'
scene.render.resolution_x = 64
scene.render.resolution_y = 64
scene.render.dither_intensity = 0.0
scene.cycles.use_denoising = False
scene.cycles.samples = 512
scene.cycles.sampling_pattern = 'TABULATED_SOBOL'
scene.cycles.light_sampling_threshold = 0.0
scene.cycles.use_adaptive_sampling = False
scene.cycles.use_light_tree = False
scene.cycles.blur_glossy = 0.0
scene.cycles.sample_clamp_indirect = 0.0
scene.view_settings.view_transform = 'Standard'
bpy.context.view_layer.update()
